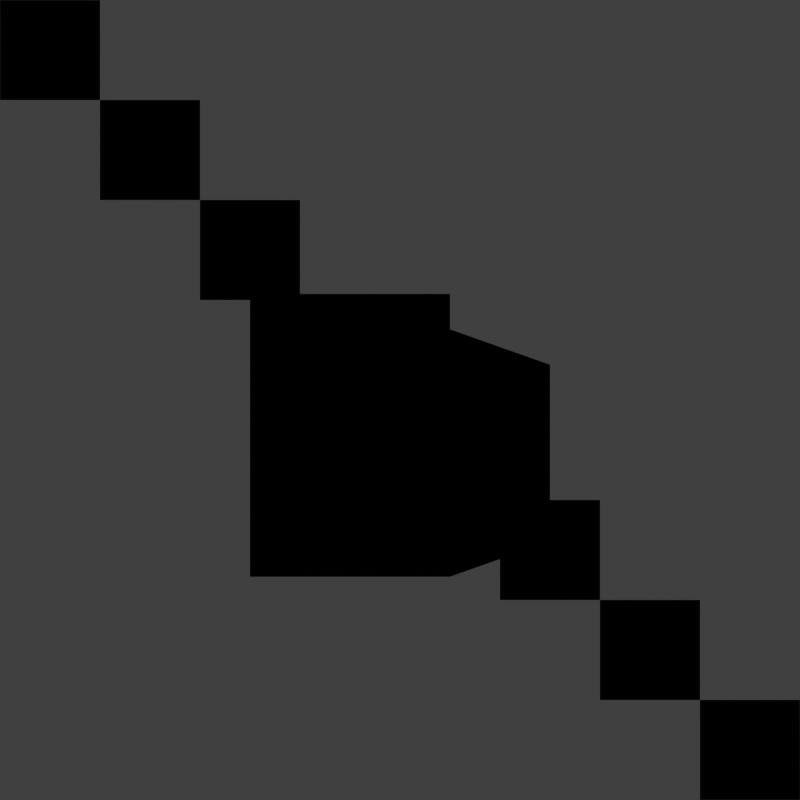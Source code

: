 # Source: base.blend  (saved by Blender 2.75.0; exported with 4.5.12 LTS)
import bpy
from mathutils import Matrix  # noqa: F401  (used for matrix-valued properties, if any)

bpy.ops.wm.read_factory_settings(use_empty=True)
scene = bpy.context.scene
scene.name = 'Scene'

# ---- collections
col_collection_1 = bpy.data.collections.new('Collection 1'); scene.collection.children.link(col_collection_1)
col_collection_2 = bpy.data.collections.new('Collection 2'); scene.collection.children.link(col_collection_2)

# ---- materials (node trees are filled in below, after node groups)
mat_base = bpy.data.materials.new('Base')
mat_base.alpha_threshold = 0.0
mat_base.use_transparent_shadow = False
mat_base.roughness = 0.5
mat_grid = bpy.data.materials.new('Grid')
mat_grid.alpha_threshold = 0.0
mat_grid.use_transparent_shadow = False
mat_grid.diffuse_color = (0.0, 1.0, 0.0, 1.0)
mat_grid.roughness = 0.5
mat_ground = bpy.data.materials.new('Ground')
mat_ground.alpha_threshold = 0.0
mat_ground.use_transparent_shadow = False
mat_ground.pass_index = 1
mat_ground.roughness = 0.5

# ---- material node trees

# ---- world
world_world = bpy.data.worlds.new('World'); scene.world = world_world
world_world.color = (0.05088, 0.05088, 0.05088)
world_world.use_sun_shadow = False
world_world.sun_shadow_jitter_overblur = 0.0
world_world.cycles.sampling_method = 'MANUAL'
world_world.cycles.sample_map_resolution = 256

# ---- cameras
cam_camera = bpy.data.cameras.new('Camera')
cam_camera.type = 'ORTHO'
cam_camera.clip_start = 0.01
cam_camera.clip_end = 25.0
cam_camera.lens = 35.0
cam_camera.sensor_width = 32.0
cam_camera.sensor_height = 18.0
cam_camera.ortho_scale = 8.0
cam_camera.display_size = 2.0
cam_camera.dof.focus_distance = 0.0
cam_camera.dof.aperture_fstop = 128.0
cam_camera.dof.aperture_blades = 6

# ---- lights
light_sun = bpy.data.lights.new('Sun', 'SUN')
light_sun.transmission_factor = 0.0
light_sun.angle = 0.1993
light_sun.energy = 1.0
light_sun.shadow_buffer_clip_start = 0.5
light_sun.shadow_soft_size = 0.1
light_sun.shadow_cascade_max_distance = 1000.0
light_sun.cycles.use_multiple_importance_sampling = False

# ---- meshes
me_cube = bpy.data.meshes.new('Cube')
me_cube.from_pydata([(-1.5, -1.5, 0.0), (-1.5, 1.5, 0.0), (-1.5, 1.5, -1.0), (-1.5, -1.5, -1.0), (0.5, -1.5, 0.0), (1.5, -1.0, -1.0), (1.5, -1.0, -0.5), (0.5, -1.5, -0.5), (0.5, 1.5, 0.0), (0.35, -0.15, 0.0), (0.35, 0.15, 0.0), (0.5, 0.15, 0.0), (0.5, 1.5, -0.5), (1.5, 1.0, -0.5), (1.5, 1.0, -1.0), (0.5, -0.15, 0.0), (0.35, -0.15, -0.15), (0.35, 0.15, -0.15), (0.5, 0.15, -0.15), (0.5, -0.15, -0.15), (0.5, -1.5, -1.0), (0.5, 1.5, -1.0), (0.55, -0.5, -0.25), (0.55, 0.5, -0.25), (0.675, -0.5, -0.25), (0.675, 0.5, -0.25), (0.675, -0.5, -0.5), (0.675, 0.5, -0.5), (0.55, -0.5, -0.5), (0.55, 0.5, -0.5), (0.85, 0.125, -0.5), (0.85, 0.125, 0.0), (0.8744, 0.1226, -0.5), (0.8744, 0.1226, 0.0), (0.8978, 0.1155, -0.5), (0.8978, 0.1155, 0.0), (0.9194, 0.1039, -0.5), (0.9194, 0.1039, 0.0), (0.9384, 0.08839, -0.5), (0.9384, 0.08839, 0.0), (0.9539, 0.06945, -0.5), (0.9539, 0.06945, 0.0), (0.9655, 0.04784, -0.5), (0.9655, 0.04784, 0.0), (0.9726, 0.02439, -0.5), (0.9726, 0.02439, 0.0), (0.975, 5.96e-08, -0.5), (0.975, 5.96e-08, 0.0), (0.9726, -0.02439, -0.5), (0.9726, -0.02439, 0.0), (0.9655, -0.04784, -0.5), (0.9655, -0.04784, 0.0), (0.9539, -0.06945, -0.5), (0.9539, -0.06945, 0.0), (0.9384, -0.08839, -0.5), (0.9384, -0.08839, 0.0), (0.9194, -0.1039, -0.5), (0.9194, -0.1039, 0.0), (0.8978, -0.1155, -0.5), (0.8978, -0.1155, 0.0), (0.8744, -0.1226, -0.5), (0.8744, -0.1226, 0.0), (0.85, -0.125, -0.5), (0.85, -0.125, 0.0), (0.8256, -0.1226, -0.5), (0.8256, -0.1226, 0.0), (0.8022, -0.1155, -0.5), (0.8022, -0.1155, 0.0), (0.7806, -0.1039, -0.5), (0.7806, -0.1039, 0.0), (0.7616, -0.08839, -0.5), (0.7616, -0.08839, 0.0), (0.7461, -0.06945, -0.5), (0.7461, -0.06945, 0.0), (0.7345, -0.04784, -0.5), (0.7345, -0.04784, 0.0), (0.7274, -0.02439, -0.5), (0.7274, -0.02439, 0.0), (0.725, 1.788e-07, -0.5), (0.725, 1.788e-07, 0.0), (0.7274, 0.02439, -0.5), (0.7274, 0.02439, 0.0), (0.7345, 0.04784, -0.5), (0.7345, 0.04784, 0.0), (0.7461, 0.06945, -0.5), (0.7461, 0.06945, 0.0), (0.7616, 0.08839, -0.5), (0.7616, 0.08839, 0.0), (0.7806, 0.1039, -0.5), (0.7806, 0.1039, 0.0), (0.8022, 0.1155, -0.5), (0.8022, 0.1155, 0.0), (0.8256, 0.1226, -0.5), (0.8256, 0.1226, 0.0)], [], [(0, 1, 2, 3), (8, 12, 1), (8, 1, 0, 9, 10, 11), (21, 2, 1, 12), (0, 7, 4), (15, 9, 0, 4), (6, 5, 14, 13), (10, 9, 16, 17), (11, 10, 17, 18), (19, 16, 9, 15), (18, 17, 16, 19), (12, 8, 11, 18, 19, 15, 4, 7), (7, 6, 13, 12), (0, 3, 20, 7), (21, 12, 13, 14), (6, 7, 20, 5), (23, 22, 24, 25), (25, 24, 26, 27), (23, 29, 28, 22), (22, 28, 26, 24), (23, 25, 27, 29), (27, 26, 28, 29), (3, 2, 21, 14, 5, 20), (30, 31, 33, 32), (32, 33, 35, 34), (34, 35, 37, 36), (36, 37, 39, 38), (38, 39, 41, 40), (40, 41, 43, 42), (42, 43, 45, 44), (44, 45, 47, 46), (46, 47, 49, 48), (48, 49, 51, 50), (50, 51, 53, 52), (52, 53, 55, 54), (54, 55, 57, 56), (56, 57, 59, 58), (58, 59, 61, 60), (60, 61, 63, 62), (62, 63, 65, 64), (64, 65, 67, 66), (66, 67, 69, 68), (68, 69, 71, 70), (70, 71, 73, 72), (72, 73, 75, 74), (74, 75, 77, 76), (76, 77, 79, 78), (78, 79, 81, 80), (80, 81, 83, 82), (82, 83, 85, 84), (84, 85, 87, 86), (86, 87, 89, 88), (88, 89, 91, 90), (33, 31, 93, 91, 89, 87, 85, 83, 81, 79, 77, 75, 73, 71, 69, 67, 65, 63, 61, 59, 57, 55, 53, 51, 49, 47, 45, 43, 41, 39, 37, 35), (92, 93, 31, 30), (90, 91, 93, 92), (30, 32, 34, 36, 38, 40, 42, 44, 46, 48, 50, 52, 54, 56, 58, 60, 62, 64, 66, 68, 70, 72, 74, 76, 78, 80, 82, 84, 86, 88, 90, 92)])
_uv = me_cube.uv_layers.new(name='UVMap')
_uv.uv.foreach_set('vector', [0.2296, 0.6847, 0.6847, 0.6847, 0.6847, 0.4581, 0.2296, 0.4581, 0.9133, 0.799, 0.9133, 0.6877, 0.6877, 0.799, 0.4581, 0.001001, 0.6847, 0.001001, 0.6847, 0.4561, 0.4921, 0.2627, 0.4921, 0.1944, 0.4581, 0.1944, 0.9133, 0.001001, 0.6867, 0.001001, 0.6867, 0.2276, 0.9133, 0.2276, 0.9123, 0.6867, 0.6867, 0.798, 0.6867, 0.6867, 0.6847, 0.9133, 0.6847, 0.801, 0.4581, 0.801, 0.4581, 0.9133, 0.9133, 0.4581, 0.801, 0.4581, 0.801, 0.6847, 0.9133, 0.6847, 0.05814, 0.999, 0.1133, 0.999, 0.1133, 0.9724, 0.05814, 0.9724, 0.1704, 0.9724, 0.1439, 0.9724, 0.1439, 0.999, 0.1704, 0.999, 0.1419, 0.9724, 0.1153, 0.9724, 0.1153, 0.999, 0.1419, 0.999, 0.9419, 0.9153, 0.9153, 0.9153, 0.9153, 0.9704, 0.9419, 0.9704, 0.2296, 0.6867, 0.6847, 0.6867, 0.6847, 0.7344, 0.5482, 0.7344, 0.5482, 0.7513, 0.6847, 0.7513, 0.6847, 0.799, 0.2296, 0.799, 0.2276, 0.4581, 0.001001, 0.4581, 0.001001, 0.9133, 0.2276, 0.9133, 0.9133, 0.2296, 0.6867, 0.2296, 0.6867, 0.4561, 0.9133, 0.4561, 0.4561, 0.9133, 0.4561, 0.801, 0.2296, 0.801, 0.2296, 0.9133, 0.799, 0.6847, 0.799, 0.4581, 0.6867, 0.4581, 0.6867, 0.6847, 0.6867, 0.8847, 0.9133, 0.8847, 0.9133, 0.8581, 0.6867, 0.8581, 0.9704, 0.2276, 0.9704, 0.001001, 0.9153, 0.001001, 0.9153, 0.2276, 0.9133, 0.8561, 0.9133, 0.801, 0.6867, 0.801, 0.6867, 0.8561, 0.9704, 0.9704, 0.9704, 0.9153, 0.9439, 0.9153, 0.9439, 0.9704, 0.05614, 0.999, 0.05614, 0.9724, 0.001001, 0.9724, 0.001001, 0.999, 0.9419, 0.4561, 0.9419, 0.2296, 0.9153, 0.2296, 0.9153, 0.4561, 0.4561, 0.4561, 0.001001, 0.4561, 0.001001, 0.2286, 0.1148, 0.001001, 0.3424, 0.001001, 0.4561, 0.2286, 0.001001, 0.9419, 0.1133, 0.9419, 0.1133, 0.9153, 0.001001, 0.9153, 0.9419, 0.799, 0.9419, 0.6867, 0.9153, 0.6867, 0.9153, 0.799, 0.1153, 0.9419, 0.2276, 0.9419, 0.2276, 0.9153, 0.1153, 0.9153, 0.9419, 0.9133, 0.9419, 0.801, 0.9153, 0.801, 0.9153, 0.9133, 0.2296, 0.9419, 0.3419, 0.9419, 0.3419, 0.9153, 0.2296, 0.9153, 0.9704, 0.3419, 0.9704, 0.2296, 0.9439, 0.2296, 0.9439, 0.3419, 0.3439, 0.9419, 0.4561, 0.9419, 0.4561, 0.9153, 0.3439, 0.9153, 0.9704, 0.799, 0.9704, 0.6867, 0.9439, 0.6867, 0.9439, 0.799, 0.4581, 0.9419, 0.5704, 0.9419, 0.5704, 0.9153, 0.4581, 0.9153, 0.9704, 0.5704, 0.9704, 0.4581, 0.9439, 0.4581, 0.9439, 0.5704, 0.5724, 0.9419, 0.6847, 0.9419, 0.6847, 0.9153, 0.5724, 0.9153, 0.9704, 0.6847, 0.9704, 0.5724, 0.9439, 0.5724, 0.9439, 0.6847, 0.6867, 0.9419, 0.799, 0.9419, 0.799, 0.9153, 0.6867, 0.9153, 0.9419, 0.6847, 0.9419, 0.5724, 0.9153, 0.5724, 0.9153, 0.6847, 0.001001, 0.9704, 0.1133, 0.9704, 0.1133, 0.9439, 0.001001, 0.9439, 0.9704, 0.9133, 0.9704, 0.801, 0.9439, 0.801, 0.9439, 0.9133, 0.1153, 0.9704, 0.2276, 0.9704, 0.2276, 0.9439, 0.1153, 0.9439, 0.999, 0.1133, 0.999, 0.001001, 0.9724, 0.001001, 0.9724, 0.1133, 0.2296, 0.9704, 0.3419, 0.9704, 0.3419, 0.9439, 0.2296, 0.9439, 0.999, 0.2276, 0.999, 0.1153, 0.9724, 0.1153, 0.9724, 0.2276, 0.3439, 0.9704, 0.4561, 0.9704, 0.4561, 0.9439, 0.3439, 0.9439, 0.999, 0.3419, 0.999, 0.2296, 0.9724, 0.2296, 0.9724, 0.3419, 0.4581, 0.9704, 0.5704, 0.9704, 0.5704, 0.9439, 0.4581, 0.9439, 0.999, 0.4561, 0.999, 0.3439, 0.9724, 0.3439, 0.9724, 0.4561, 0.5724, 0.9704, 0.6847, 0.9704, 0.6847, 0.9439, 0.5724, 0.9439, 0.999, 0.5704, 0.999, 0.4581, 0.9724, 0.4581, 0.9724, 0.5704, 0.6867, 0.9704, 0.799, 0.9704, 0.799, 0.9439, 0.6867, 0.9439, 0.999, 0.6847, 0.999, 0.5724, 0.9724, 0.5724, 0.9724, 0.6847, 0.801, 0.9704, 0.9133, 0.9704, 0.9133, 0.9439, 0.801, 0.9439, 0.9704, 0.4561, 0.9704, 0.3439, 0.9439, 0.3439, 0.9439, 0.4561, 0.8727, 0.9387, 0.8681, 0.9357, 0.8643, 0.9319, 0.8613, 0.9273, 0.8592, 0.9223, 0.8581, 0.917, 0.8581, 0.9116, 0.8592, 0.9062, 0.8613, 0.9012, 0.8643, 0.8967, 0.8681, 0.8929, 0.8727, 0.8899, 0.8777, 0.8878, 0.883, 0.8867, 0.8884, 0.8867, 0.8938, 0.8878, 0.8988, 0.8899, 0.9033, 0.8929, 0.9071, 0.8967, 0.9101, 0.9012, 0.9122, 0.9062, 0.9133, 0.9116, 0.9133, 0.917, 0.9122, 0.9223, 0.9101, 0.9273, 0.9071, 0.9319, 0.9033, 0.9357, 0.8988, 0.9387, 0.8938, 0.9408, 0.8884, 0.9419, 0.883, 0.9419, 0.8777, 0.9408, 0.6867, 0.9133, 0.799, 0.9133, 0.799, 0.8867, 0.6867, 0.8867, 0.9419, 0.5704, 0.9419, 0.4581, 0.9153, 0.4581, 0.9153, 0.5704, 0.8313, 0.8867, 0.8366, 0.8878, 0.8416, 0.8899, 0.8461, 0.8929, 0.85, 0.8967, 0.853, 0.9012, 0.8551, 0.9062, 0.8561, 0.9116, 0.8561, 0.917, 0.8551, 0.9223, 0.853, 0.9273, 0.85, 0.9319, 0.8461, 0.9357, 0.8416, 0.9387, 0.8366, 0.9408, 0.8313, 0.9419, 0.8259, 0.9419, 0.8205, 0.9408, 0.8155, 0.9387, 0.811, 0.9357, 0.8072, 0.9319, 0.8041, 0.9273, 0.8021, 0.9223, 0.801, 0.917, 0.801, 0.9116, 0.8021, 0.9062, 0.8041, 0.9012, 0.8072, 0.8967, 0.811, 0.8929, 0.8155, 0.8899, 0.8205, 0.8878, 0.8259, 0.8867])
me_cube.materials.append(mat_base)
me_cube.use_remesh_preserve_volume = False
me_cube.use_remesh_preserve_attributes = False
me_cube.use_mirror_vertex_groups = False
me_cube.update()
me_cube_002 = bpy.data.meshes.new('Cube.002')
me_cube_002.from_pydata([(1.0, -1.414, -1.414), (3.5, -2.475, -2.475), (2.0, -2.121, -2.121), (4.0, -2.828, -2.828), (3.0, -2.828, -2.828), (3.0, -2.121, -2.121), (4.0, -2.121, -2.121), (2.5, -1.768, -1.768), (1.5, -1.061, -1.061), (-2.5, 1.768, 1.768), (-1.5, 1.061, 1.061), (-0.5, 0.3536, 0.3536), (0.5, -0.3536, -0.3536), (-3.5, 2.475, 2.475), (-1.0, 0.0, 1.192e-07), (-3.0, 1.768, 1.768), (0.0, -0.7071, -0.7071), (1.0, 0.0, 1.192e-07), (1.0, -0.7071, -0.7071), (0.0, 0.0, 1.192e-07), (2.0, -0.7071, -0.7071), (2.0, -1.414, -1.414), (-2.0, 1.768, 1.768), (3.0, -1.414, -1.414), (-2.5, 2.121, 2.121), (-1.0, 0.3536, 0.3536), (0.0, 0.3536, 0.3536), (-3.0, 1.414, 1.414), (-1.5, 0.7071, 0.7071), (-2.0, 0.7071, 0.7071), (-2.5, 1.414, 1.414), (-1.0, 1.414, 1.414), (-1.0, 0.7071, 0.7071), (-2.0, 1.414, 1.414), (0.0, 0.7071, 0.7071), (-2.0, 1.061, 1.061), (1.0, -1.061, -1.061), (2.0, -1.061, -1.061), (0.5, -0.7071, -0.7071), (-0.5, 0.0, 1.192e-07), (0.0, -0.3536, -0.3536), (3.0, -1.768, -1.768), (1.5, -1.414, -1.414), (2.0, -1.768, -1.768), (-3.5, 2.121, 2.121), (-3.5, 2.828, 2.828), (-4.0, 2.121, 2.121), (-3.0, 2.828, 2.828), (-3.0, 2.121, 2.121), (-4.0, 2.828, 2.828), (-3.0, 2.475, 2.475), (-2.0, 2.121, 2.121), (-4.0, 2.475, 2.475), (-1.5, 1.414, 1.414), (-0.5, 0.7071, 0.7071), (-1.0, 1.061, 1.061), (2.5, -1.414, -1.414), (0.5, 0.0, 1.192e-07), (1.5, -0.7071, -0.7071), (1.0, -0.3536, -0.3536), (3.0, -2.475, -2.475), (4.0, -2.475, -2.475), (3.5, -2.828, -2.828), (2.5, -2.121, -2.121), (3.5, -2.121, -2.121), (-2.0, -1.414, -1.414), (-3.0, -2.121, -2.121), (-4.0, -2.828, -2.828), (-1.0, -0.7071, -0.7071), (2.0, 1.414, 1.414), (3.0, 2.121, 2.121), (4.0, 2.828, 2.828), (1.0, 0.7071, 0.7071), (0.5, 0.3536, 0.3536), (-1.5, -1.061, -1.061), (-2.5, -1.768, -1.768), (-3.5, -2.475, -2.475), (-0.5, -0.3536, -0.3536), (2.5, 1.768, 1.768), (3.5, 2.475, 2.475), (1.5, 1.061, 1.061)], [(47, 71), (6, 71), (23, 70), (51, 70), (46, 67), (4, 67), (2, 66), (27, 66), (31, 69), (20, 69), (0, 65), (29, 65), (34, 72), (17, 72), (16, 68), (14, 68), (50, 79), (64, 79), (60, 76), (44, 76), (22, 78), (56, 78), (43, 75), (30, 75), (55, 80), (58, 80), (36, 74), (28, 74), (26, 73), (57, 73), (40, 77), (39, 77)], [(1, 60, 4, 62), (7, 63, 5, 41), (8, 58, 18, 36), (9, 30, 33, 22), (10, 55, 31, 53), (11, 39, 19, 26), (12, 38, 18, 59), (64, 5, 60, 1), (6, 64, 1, 61), (61, 1, 62, 3), (43, 2, 63, 7), (21, 43, 7, 56), (56, 7, 41, 23), (37, 20, 58, 8), (21, 37, 8, 42), (42, 8, 36, 0), (15, 27, 30, 9), (48, 15, 9, 24), (24, 9, 22, 51), (28, 32, 55, 10), (29, 28, 10, 35), (35, 10, 53, 33), (13, 44, 48, 50), (25, 14, 39, 11), (32, 25, 11, 54), (54, 11, 26, 34), (40, 16, 38, 12), (19, 40, 12, 57), (57, 12, 59, 17), (52, 46, 44, 13), (49, 52, 13, 45), (45, 13, 50, 47)])
me_cube_002.materials.append(mat_grid)
me_cube_002.use_remesh_preserve_volume = False
me_cube_002.use_remesh_preserve_attributes = False
me_cube_002.use_mirror_vertex_groups = False
me_cube_002.update()
me_plane = bpy.data.meshes.new('Plane')
me_plane.from_pydata([(-1.0, -1.0, 0.0), (1.0, -1.0, 0.0), (-1.0, 1.0, 0.0), (1.0, 1.0, 0.0)], [], [(0, 1, 3, 2)])
me_plane.materials.append(mat_ground)
me_plane.use_remesh_preserve_volume = False
me_plane.use_remesh_preserve_attributes = False
me_plane.use_mirror_vertex_groups = False
me_plane.update()

# ---- objects
ob_sun = bpy.data.objects.new('Sun', light_sun)
ob_cube = bpy.data.objects.new('Cube', me_cube)
ob_cube_001 = bpy.data.objects.new('Cube.001', me_cube_002)
ob_camera = bpy.data.objects.new('Camera', cam_camera)
ob_plane = bpy.data.objects.new('Plane', me_plane)

# ---- transforms, parenting, visibility, modifiers, constraints
ob_sun.location = (-3.0, 0.0, 7.0)
ob_sun.rotation_euler = (0.0, -0.5236, 0.0)
ob_sun.hide_viewport = True
ob_sun.lineart.crease_threshold = 0.0
ob_cube.location = (0.0, -1.0, 1.0)
ob_cube.lineart.crease_threshold = 0.0
ob_cube_001.location = (0.0, 0.0, 0.0)
ob_cube_001.hide_viewport = True
ob_cube_001.lineart.crease_threshold = 0.0
ob_camera.parent = ob_cube_001
ob_camera.location = (0.0, -5.0, 5.0)
ob_camera.rotation_euler = (0.7854, 0.0, 0.0)
ob_camera.hide_viewport = True
ob_camera.lineart.crease_threshold = 0.0
ob_plane.location = (0.0, 0.0, 0.0)
ob_plane.scale = (10.0, 10.0, 10.0)
ob_plane.hide_viewport = True
ob_plane.lineart.crease_threshold = 0.0

# ---- collection membership
col_collection_1.objects.link(ob_sun)
col_collection_1.objects.link(ob_cube)
col_collection_1.objects.link(ob_cube_001)
col_collection_1.objects.link(ob_camera)
col_collection_2.objects.link(ob_plane)
col_collection_2.objects.link(ob_sun)
col_collection_2.objects.link(ob_cube)
col_collection_2.objects.link(ob_cube_001)
col_collection_2.objects.link(ob_camera)
def _layer_coll(name, lc=None):
    lc = lc or bpy.context.view_layer.layer_collection
    for c in lc.children:
        if c.name == name: return c
        r = _layer_coll(name, c)
        if r: return r
_layer_coll('Collection 1').holdout = True
_layer_coll('Collection 2').indirect_only = True

# ---- scene / render settings (as saved in the file)
scene.camera = ob_camera
scene.frame_start = 1; scene.frame_end = 250; scene.frame_set(79)
scene.render.engine = 'BLENDER_EEVEE_NEXT'
scene.render.image_settings.compression = 100
scene.render.resolution_x = 2048
scene.render.resolution_y = 2048
scene.render.dither_intensity = 0.0
scene.render.film_transparent = True
scene.cycles.use_denoising = False
scene.cycles.samples = 10
scene.cycles.sampling_pattern = 'TABULATED_SOBOL'
scene.cycles.light_sampling_threshold = 0.0
scene.cycles.use_adaptive_sampling = False
scene.cycles.use_light_tree = False
scene.cycles.blur_glossy = 0.0
scene.cycles.pixel_filter_type = 'GAUSSIAN'
scene.cycles.sample_clamp_indirect = 0.0
scene.view_settings.view_transform = 'Standard'
bpy.context.view_layer.update()
